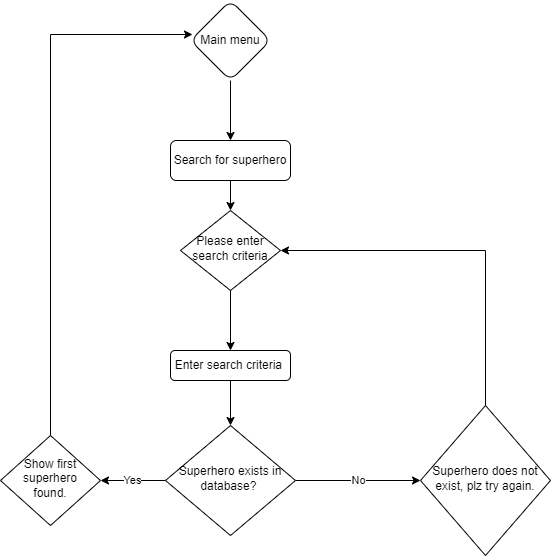

The diagram above was exported from draw.io. Its source (the exported page's mxGraphModel, read from the mxfile embedded in the PNG):
<mxGraphModel dx="1422" dy="1903" grid="1" gridSize="10" guides="1" tooltips="1" connect="1" arrows="1" fold="1" page="1" pageScale="1" pageWidth="827" pageHeight="1169" math="0" shadow="0">
  <root>
    <mxCell id="WIyWlLk6GJQsqaUBKTNV-0" />
    <mxCell id="WIyWlLk6GJQsqaUBKTNV-1" parent="WIyWlLk6GJQsqaUBKTNV-0" />
    <mxCell id="2HuTPnoU0woIGifDQzfb-24" value="" style="edgeStyle=orthogonalEdgeStyle;rounded=0;orthogonalLoop=1;jettySize=auto;html=1;" edge="1" parent="WIyWlLk6GJQsqaUBKTNV-1" source="WIyWlLk6GJQsqaUBKTNV-3" target="WIyWlLk6GJQsqaUBKTNV-6">
      <mxGeometry relative="1" as="geometry" />
    </mxCell>
    <mxCell id="WIyWlLk6GJQsqaUBKTNV-3" value="Search for superhero" style="rounded=1;whiteSpace=wrap;html=1;fontSize=12;glass=0;strokeWidth=1;shadow=0;" parent="WIyWlLk6GJQsqaUBKTNV-1" vertex="1">
      <mxGeometry x="320" y="60" width="120" height="40" as="geometry" />
    </mxCell>
    <mxCell id="2HuTPnoU0woIGifDQzfb-3" style="edgeStyle=orthogonalEdgeStyle;rounded=0;orthogonalLoop=1;jettySize=auto;html=1;entryX=0.5;entryY=0;entryDx=0;entryDy=0;" edge="1" parent="WIyWlLk6GJQsqaUBKTNV-1" source="WIyWlLk6GJQsqaUBKTNV-6" target="2HuTPnoU0woIGifDQzfb-0">
      <mxGeometry relative="1" as="geometry">
        <mxPoint x="380" y="230" as="targetPoint" />
      </mxGeometry>
    </mxCell>
    <mxCell id="WIyWlLk6GJQsqaUBKTNV-6" value="Please enter search criteria" style="rhombus;whiteSpace=wrap;html=1;shadow=0;fontFamily=Helvetica;fontSize=12;align=center;strokeWidth=1;spacing=6;spacingTop=-4;" parent="WIyWlLk6GJQsqaUBKTNV-1" vertex="1">
      <mxGeometry x="330" y="130" width="100" height="80" as="geometry" />
    </mxCell>
    <mxCell id="2HuTPnoU0woIGifDQzfb-11" value="No" style="edgeStyle=orthogonalEdgeStyle;rounded=0;orthogonalLoop=1;jettySize=auto;html=1;" edge="1" parent="WIyWlLk6GJQsqaUBKTNV-1" source="WIyWlLk6GJQsqaUBKTNV-10" target="2HuTPnoU0woIGifDQzfb-10">
      <mxGeometry relative="1" as="geometry" />
    </mxCell>
    <mxCell id="2HuTPnoU0woIGifDQzfb-13" value="Yes" style="edgeStyle=orthogonalEdgeStyle;rounded=0;orthogonalLoop=1;jettySize=auto;html=1;" edge="1" parent="WIyWlLk6GJQsqaUBKTNV-1" source="WIyWlLk6GJQsqaUBKTNV-10" target="2HuTPnoU0woIGifDQzfb-12">
      <mxGeometry relative="1" as="geometry" />
    </mxCell>
    <mxCell id="WIyWlLk6GJQsqaUBKTNV-10" value="Superhero exists in database?&amp;nbsp;" style="rhombus;whiteSpace=wrap;html=1;shadow=0;fontFamily=Helvetica;fontSize=12;align=center;strokeWidth=1;spacing=6;spacingTop=-4;" parent="WIyWlLk6GJQsqaUBKTNV-1" vertex="1">
      <mxGeometry x="315" y="345" width="130" height="110" as="geometry" />
    </mxCell>
    <mxCell id="2HuTPnoU0woIGifDQzfb-5" value="" style="edgeStyle=orthogonalEdgeStyle;rounded=0;orthogonalLoop=1;jettySize=auto;html=1;" edge="1" parent="WIyWlLk6GJQsqaUBKTNV-1" source="2HuTPnoU0woIGifDQzfb-0" target="WIyWlLk6GJQsqaUBKTNV-10">
      <mxGeometry relative="1" as="geometry" />
    </mxCell>
    <mxCell id="2HuTPnoU0woIGifDQzfb-0" value="Enter search criteria&amp;nbsp;" style="rounded=1;whiteSpace=wrap;html=1;fontSize=12;glass=0;strokeWidth=1;shadow=0;" vertex="1" parent="WIyWlLk6GJQsqaUBKTNV-1">
      <mxGeometry x="320" y="270" width="120" height="30" as="geometry" />
    </mxCell>
    <mxCell id="2HuTPnoU0woIGifDQzfb-22" value="" style="edgeStyle=orthogonalEdgeStyle;rounded=0;orthogonalLoop=1;jettySize=auto;html=1;entryX=1;entryY=0.5;entryDx=0;entryDy=0;" edge="1" parent="WIyWlLk6GJQsqaUBKTNV-1" source="2HuTPnoU0woIGifDQzfb-10" target="WIyWlLk6GJQsqaUBKTNV-6">
      <mxGeometry relative="1" as="geometry">
        <mxPoint x="635" y="170" as="targetPoint" />
        <Array as="points">
          <mxPoint x="635" y="170" />
        </Array>
      </mxGeometry>
    </mxCell>
    <mxCell id="2HuTPnoU0woIGifDQzfb-10" value="Superhero does not exist, plz try again." style="rhombus;whiteSpace=wrap;html=1;shadow=0;strokeWidth=1;spacing=6;spacingTop=-4;" vertex="1" parent="WIyWlLk6GJQsqaUBKTNV-1">
      <mxGeometry x="570" y="325" width="130" height="150" as="geometry" />
    </mxCell>
    <mxCell id="2HuTPnoU0woIGifDQzfb-19" value="" style="edgeStyle=orthogonalEdgeStyle;rounded=0;orthogonalLoop=1;jettySize=auto;html=1;entryX=0.025;entryY=0.425;entryDx=0;entryDy=0;entryPerimeter=0;" edge="1" parent="WIyWlLk6GJQsqaUBKTNV-1" source="2HuTPnoU0woIGifDQzfb-12" target="2HuTPnoU0woIGifDQzfb-16">
      <mxGeometry relative="1" as="geometry">
        <mxPoint x="200" y="240" as="targetPoint" />
        <Array as="points">
          <mxPoint x="200" y="-46" />
        </Array>
      </mxGeometry>
    </mxCell>
    <mxCell id="2HuTPnoU0woIGifDQzfb-12" value="Show first superhero found." style="rhombus;whiteSpace=wrap;html=1;shadow=0;strokeWidth=1;spacing=6;spacingTop=-4;" vertex="1" parent="WIyWlLk6GJQsqaUBKTNV-1">
      <mxGeometry x="150" y="355" width="100" height="90" as="geometry" />
    </mxCell>
    <mxCell id="2HuTPnoU0woIGifDQzfb-20" value="" style="edgeStyle=orthogonalEdgeStyle;rounded=0;orthogonalLoop=1;jettySize=auto;html=1;" edge="1" parent="WIyWlLk6GJQsqaUBKTNV-1" source="2HuTPnoU0woIGifDQzfb-16" target="WIyWlLk6GJQsqaUBKTNV-3">
      <mxGeometry relative="1" as="geometry" />
    </mxCell>
    <mxCell id="2HuTPnoU0woIGifDQzfb-16" value="Main menu" style="rhombus;whiteSpace=wrap;html=1;rounded=1;glass=0;strokeWidth=1;shadow=0;" vertex="1" parent="WIyWlLk6GJQsqaUBKTNV-1">
      <mxGeometry x="340" y="-80" width="80" height="80" as="geometry" />
    </mxCell>
  </root>
</mxGraphModel>